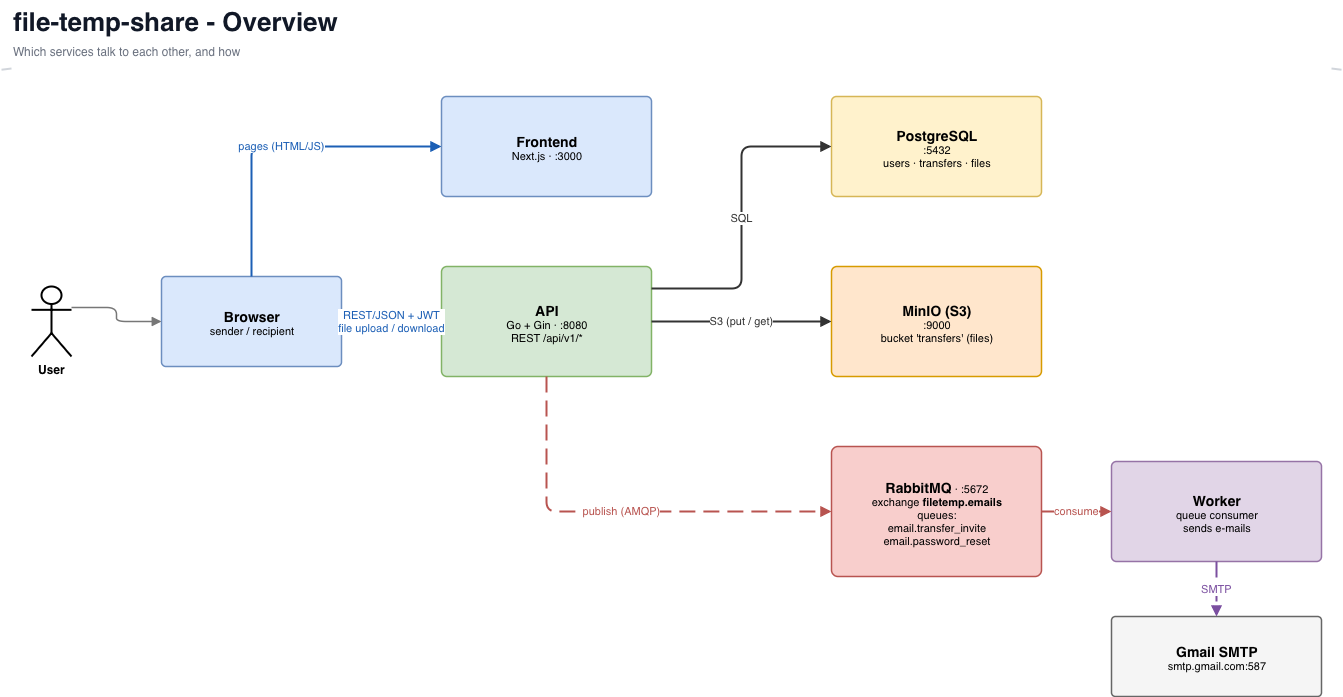

The diagram above was exported from draw.io. Its source (the exported page's mxGraphModel, read from the mxfile embedded in the PNG):
<mxGraphModel dx="2335" dy="1303" grid="1" gridSize="10" guides="1" tooltips="1" connect="1" arrows="1" fold="1" page="1" pageScale="1" pageWidth="1400" pageHeight="760" background="#ffffff" math="0" shadow="0">
  <root>
    <mxCell id="0" />
    <mxCell id="1" parent="0" />
    <mxCell id="s1-2" parent="1" style="text;html=1;whiteSpace=wrap;align=left;verticalAlign=top;fontSize=26;spacing=2;fontStyle=1;fontColor=#111827;" value="file-temp-share - Overview" vertex="1">
      <mxGeometry height="36" width="1320" x="40" y="14" as="geometry" />
    </mxCell>
    <mxCell id="s1-3" parent="1" style="text;html=1;whiteSpace=wrap;align=left;verticalAlign=top;fontSize=12;spacing=2;fontColor=#6b7280;" value="Which services talk to each other, and how" vertex="1">
      <mxGeometry height="24" width="1320" x="40" y="52" as="geometry" />
    </mxCell>
    <mxCell id="s1-4" edge="1" parent="1" style="endArrow=none;strokeColor=#d1d5db;strokeWidth=2;html=1;" value="">
      <mxGeometry relative="1" as="geometry">
        <mxPoint x="1370" y="83.24242424242402" as="sourcePoint" />
        <mxPoint x="1360" y="82" as="targetPoint" />
      </mxGeometry>
    </mxCell>
    <mxCell id="s1-5" parent="1" style="shape=umlActor;verticalLabelPosition=bottom;verticalAlign=top;html=1;fontSize=12;strokeWidth=2;" value="&lt;b&gt;User&lt;/b&gt;" vertex="1">
      <mxGeometry height="70" width="40" x="60" y="300" as="geometry" />
    </mxCell>
    <mxCell id="s1-6" parent="1" style="rounded=1;arcSize=5;whiteSpace=wrap;html=1;align=left;verticalAlign=top;spacingLeft=8;spacingRight=6;spacingTop=4;fontSize=11;fillColor=#dae8fc;strokeColor=#6c8ebf;strokeWidth=1.5;align=center;verticalAlign=middle;" value="&lt;b style='font-size:14px'&gt;Browser&lt;/b&gt;&lt;br&gt;sender / recipient" vertex="1">
      <mxGeometry height="90" width="180" x="190" y="290" as="geometry" />
    </mxCell>
    <mxCell id="s1-7" parent="1" style="rounded=1;arcSize=5;whiteSpace=wrap;html=1;align=left;verticalAlign=top;spacingLeft=8;spacingRight=6;spacingTop=4;fontSize=11;fillColor=#dae8fc;strokeColor=#6c8ebf;strokeWidth=1.5;align=center;verticalAlign=middle;" value="&lt;b style='font-size:14px'&gt;Frontend&lt;/b&gt;&lt;br&gt;Next.js · :3000" vertex="1">
      <mxGeometry height="100" width="210" x="470" y="110" as="geometry" />
    </mxCell>
    <mxCell id="s1-8" parent="1" style="rounded=1;arcSize=5;whiteSpace=wrap;html=1;align=left;verticalAlign=top;spacingLeft=8;spacingRight=6;spacingTop=4;fontSize=11;fillColor=#d5e8d4;strokeColor=#82b366;strokeWidth=1.5;align=center;verticalAlign=middle;" value="&lt;b style='font-size:14px'&gt;API&lt;/b&gt;&lt;br&gt;Go + Gin · :8080&lt;br&gt;REST /api/v1/*" vertex="1">
      <mxGeometry height="110" width="210" x="470" y="280" as="geometry" />
    </mxCell>
    <mxCell id="s1-9" parent="1" style="rounded=1;arcSize=5;whiteSpace=wrap;html=1;align=left;verticalAlign=top;spacingLeft=8;spacingRight=6;spacingTop=4;fontSize=11;fillColor=#fff2cc;strokeColor=#d6b656;strokeWidth=1.5;align=center;verticalAlign=middle;" value="&lt;b style='font-size:14px'&gt;PostgreSQL&lt;/b&gt;&lt;br&gt;:5432&lt;br&gt;users · transfers · files" vertex="1">
      <mxGeometry height="100" width="210" x="860" y="110" as="geometry" />
    </mxCell>
    <mxCell id="s1-10" parent="1" style="rounded=1;arcSize=5;whiteSpace=wrap;html=1;align=left;verticalAlign=top;spacingLeft=8;spacingRight=6;spacingTop=4;fontSize=11;fillColor=#ffe6cc;strokeColor=#d79b00;strokeWidth=1.5;align=center;verticalAlign=middle;" value="&lt;b style='font-size:14px'&gt;MinIO (S3)&lt;/b&gt;&lt;br&gt;:9000&lt;br&gt;bucket 'transfers' (files)" vertex="1">
      <mxGeometry height="110" width="210" x="860" y="280" as="geometry" />
    </mxCell>
    <mxCell id="s1-11" parent="1" style="rounded=1;arcSize=5;whiteSpace=wrap;html=1;align=left;verticalAlign=top;spacingLeft=8;spacingRight=6;spacingTop=4;fontSize=11;fillColor=#f8cecc;strokeColor=#b85450;strokeWidth=1.5;align=center;verticalAlign=middle;" value="&lt;b style='font-size:14px'&gt;RabbitMQ&lt;/b&gt; · :5672&lt;br&gt;exchange &lt;b&gt;filetemp.emails&lt;/b&gt;&lt;br&gt;queues:&lt;br&gt;email.transfer_invite&lt;br&gt;email.password_reset" vertex="1">
      <mxGeometry height="130" width="210" x="860" y="460" as="geometry" />
    </mxCell>
    <mxCell id="s1-12" parent="1" style="rounded=1;arcSize=5;whiteSpace=wrap;html=1;align=left;verticalAlign=top;spacingLeft=8;spacingRight=6;spacingTop=4;fontSize=11;fillColor=#e1d5e7;strokeColor=#9673a6;strokeWidth=1.5;align=center;verticalAlign=middle;" value="&lt;b style='font-size:14px'&gt;Worker&lt;/b&gt;&lt;br&gt;queue consumer&lt;br&gt;sends e-mails" vertex="1">
      <mxGeometry height="100" width="210" x="1140" y="475" as="geometry" />
    </mxCell>
    <mxCell id="s1-13" parent="1" style="rounded=1;arcSize=5;whiteSpace=wrap;html=1;align=left;verticalAlign=top;spacingLeft=8;spacingRight=6;spacingTop=4;fontSize=11;fillColor=#f5f5f5;strokeColor=#666666;strokeWidth=1.5;align=center;verticalAlign=middle;" value="&lt;b style='font-size:14px'&gt;Gmail SMTP&lt;/b&gt;&lt;br&gt;smtp.gmail.com:587" vertex="1">
      <mxGeometry height="80" width="210" x="1140" y="630" as="geometry" />
    </mxCell>
    <mxCell id="s1-14" edge="1" parent="1" source="s1-5" style="edgeStyle=orthogonalEdgeStyle;rounded=1;jettySize=auto;orthogonalLoop=1;html=1;endArrow=block;endFill=1;strokeWidth=1.5;strokeColor=#777777;fontColor=#777777;fontSize=11;labelBackgroundColor=#ffffff;exitX=1;exitY=0.3;exitDx=0;exitDy=0;entryX=0;entryY=0.5;entryDx=0;entryDy=0;" target="s1-6" value="">
      <mxGeometry relative="1" as="geometry" />
    </mxCell>
    <mxCell id="s1-15" edge="1" parent="1" source="s1-6" style="edgeStyle=orthogonalEdgeStyle;rounded=1;jettySize=auto;orthogonalLoop=1;html=1;endArrow=block;endFill=1;strokeWidth=2;strokeColor=#1c5fb5;fontColor=#1c5fb5;fontSize=11;labelBackgroundColor=#ffffff;exitX=0.5;exitY=0;exitDx=0;exitDy=0;entryX=0;entryY=0.5;entryDx=0;entryDy=0;" target="s1-7" value="pages (HTML/JS)">
      <mxGeometry relative="1" as="geometry" />
    </mxCell>
    <mxCell id="s1-16" edge="1" parent="1" source="s1-6" style="edgeStyle=orthogonalEdgeStyle;rounded=1;jettySize=auto;orthogonalLoop=1;html=1;endArrow=block;endFill=1;strokeWidth=3;strokeColor=#1c5fb5;fontColor=#1c5fb5;fontSize=11;labelBackgroundColor=#ffffff;exitX=1;exitY=0.5;exitDx=0;exitDy=0;entryX=0;entryY=0.5;entryDx=0;entryDy=0;" target="s1-8" value="REST/JSON + JWT&lt;br&gt;file upload / download">
      <mxGeometry relative="1" as="geometry" />
    </mxCell>
    <mxCell id="s1-17" edge="1" parent="1" source="s1-8" style="edgeStyle=orthogonalEdgeStyle;rounded=1;jettySize=auto;orthogonalLoop=1;html=1;endArrow=block;endFill=1;strokeWidth=2;strokeColor=#333333;fontColor=#333333;fontSize=11;labelBackgroundColor=#ffffff;exitX=1;exitY=0.2;exitDx=0;exitDy=0;entryX=0;entryY=0.5;entryDx=0;entryDy=0;" target="s1-9" value="SQL">
      <mxGeometry relative="1" as="geometry" />
    </mxCell>
    <mxCell id="s1-18" edge="1" parent="1" source="s1-8" style="edgeStyle=orthogonalEdgeStyle;rounded=1;jettySize=auto;orthogonalLoop=1;html=1;endArrow=block;endFill=1;strokeWidth=2;strokeColor=#333333;fontColor=#333333;fontSize=11;labelBackgroundColor=#ffffff;exitX=1;exitY=0.5;exitDx=0;exitDy=0;entryX=0;entryY=0.5;entryDx=0;entryDy=0;" target="s1-10" value="S3 (put / get)">
      <mxGeometry relative="1" as="geometry" />
    </mxCell>
    <mxCell id="s1-19" edge="1" parent="1" source="s1-8" style="edgeStyle=orthogonalEdgeStyle;rounded=1;jettySize=auto;orthogonalLoop=1;html=1;endArrow=block;endFill=1;strokeWidth=2;strokeColor=#b85450;fontColor=#b85450;fontSize=11;labelBackgroundColor=#ffffff;dashed=1;dashPattern=8 4;exitX=0.5;exitY=1;exitDx=0;exitDy=0;entryX=0;entryY=0.5;entryDx=0;entryDy=0;" target="s1-11" value="publish (AMQP)">
      <mxGeometry relative="1" as="geometry" />
    </mxCell>
    <mxCell id="s1-20" edge="1" parent="1" source="s1-11" style="edgeStyle=orthogonalEdgeStyle;rounded=1;jettySize=auto;orthogonalLoop=1;html=1;endArrow=block;endFill=1;strokeWidth=2;strokeColor=#b85450;fontColor=#b85450;fontSize=11;labelBackgroundColor=#ffffff;dashed=1;dashPattern=8 4;exitX=1;exitY=0.5;exitDx=0;exitDy=0;entryX=0;entryY=0.5;entryDx=0;entryDy=0;" target="s1-12" value="consume">
      <mxGeometry relative="1" as="geometry" />
    </mxCell>
    <mxCell id="s1-21" edge="1" parent="1" source="s1-12" style="edgeStyle=orthogonalEdgeStyle;rounded=1;jettySize=auto;orthogonalLoop=1;html=1;endArrow=block;endFill=1;strokeWidth=2;strokeColor=#7b4fa0;fontColor=#7b4fa0;fontSize=11;labelBackgroundColor=#ffffff;dashed=1;dashPattern=8 4;exitX=0.5;exitY=1;exitDx=0;exitDy=0;entryX=0.5;entryY=0;entryDx=0;entryDy=0;" target="s1-13" value="SMTP">
      <mxGeometry relative="1" as="geometry" />
    </mxCell>
    <mxCell id="nY9ze2RncgPkqD3RHujd-2" edge="1" parent="1" style="endArrow=none;strokeColor=#d1d5db;strokeWidth=2;html=1;" value="">
      <mxGeometry relative="1" as="geometry">
        <mxPoint x="40" y="82" as="sourcePoint" />
        <mxPoint x="30" y="83.24242424242402" as="targetPoint" />
      </mxGeometry>
    </mxCell>
  </root>
</mxGraphModel>